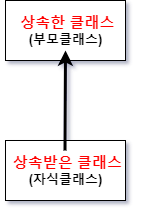

The diagram above was exported from draw.io. Its source (the exported page's mxGraphModel, read from the mxfile embedded in the PNG):
<mxGraphModel dx="442" dy="425" grid="1" gridSize="10" guides="1" tooltips="1" connect="1" arrows="1" fold="1" page="1" pageScale="1" pageWidth="827" pageHeight="1169" math="0" shadow="1">
  <root>
    <mxCell id="0" />
    <mxCell id="1" parent="0" />
    <mxCell id="38sUFXD1vj0eZ4AppjRm-1" value="" style="rounded=0;whiteSpace=wrap;html=1;" vertex="1" parent="1">
      <mxGeometry x="230" y="550" width="120" height="60" as="geometry" />
    </mxCell>
    <mxCell id="38sUFXD1vj0eZ4AppjRm-2" value="" style="rounded=0;whiteSpace=wrap;html=1;" vertex="1" parent="1">
      <mxGeometry x="230" y="410" width="120" height="60" as="geometry" />
    </mxCell>
    <mxCell id="38sUFXD1vj0eZ4AppjRm-3" value="" style="endArrow=classic;html=1;strokeWidth=3;" edge="1" parent="1">
      <mxGeometry width="50" height="50" relative="1" as="geometry">
        <mxPoint x="289.5" y="560" as="sourcePoint" />
        <mxPoint x="290" y="460" as="targetPoint" />
      </mxGeometry>
    </mxCell>
    <mxCell id="38sUFXD1vj0eZ4AppjRm-6" value="&lt;b&gt;&lt;font color=&quot;#ff0000&quot; style=&quot;font-size: 13px&quot;&gt;&amp;nbsp;&lt;/font&gt;&lt;font style=&quot;color: rgb(255 , 0 , 0) ; font-size: 15px&quot;&gt;상속받은 클래스&lt;/font&gt;&lt;br&gt;&lt;span style=&quot;font-size: 13px&quot;&gt;(&lt;/span&gt;&lt;font style=&quot;font-size: 13px&quot;&gt;자식클래스&lt;/font&gt;&lt;span style=&quot;font-size: 13px&quot;&gt;)&lt;/span&gt;&lt;/b&gt;" style="text;html=1;resizable=0;autosize=1;align=center;verticalAlign=middle;points=[];fillColor=none;strokeColor=none;rounded=0;" vertex="1" parent="1">
      <mxGeometry x="225" y="565" width="130" height="30" as="geometry" />
    </mxCell>
    <mxCell id="38sUFXD1vj0eZ4AppjRm-7" value="&lt;b&gt;&lt;font color=&quot;#ff0000&quot; style=&quot;font-size: 13px&quot;&gt;&amp;nbsp;&lt;/font&gt;&lt;font style=&quot;color: rgb(255 , 0 , 0) ; font-size: 15px&quot;&gt;상속한 클래스&lt;/font&gt;&lt;br&gt;&lt;span style=&quot;font-size: 13px&quot;&gt;(부모&lt;/span&gt;&lt;font style=&quot;font-size: 13px&quot;&gt;클래스&lt;/font&gt;&lt;span style=&quot;font-size: 13px&quot;&gt;)&lt;/span&gt;&lt;/b&gt;" style="text;html=1;resizable=0;autosize=1;align=center;verticalAlign=middle;points=[];fillColor=none;strokeColor=none;rounded=0;" vertex="1" parent="1">
      <mxGeometry x="235" y="425" width="110" height="30" as="geometry" />
    </mxCell>
  </root>
</mxGraphModel>